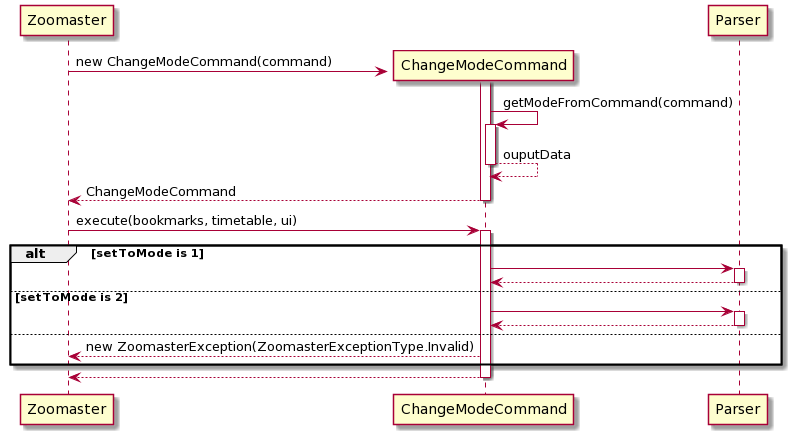

The diagram above was rendered by PlantUML. Its source (embedded in the PNG):
@startuml
create Zoomaster
create ChangeModeCommand
activate ChangeModeCommand
Zoomaster -> ChangeModeCommand: new ChangeModeCommand(command)
ChangeModeCommand -> ChangeModeCommand: getModeFromCommand(command)
activate ChangeModeCommand
return ouputData
ChangeModeCommand --> Zoomaster: ChangeModeCommand
deactivate ChangeModeCommand

Zoomaster -> ChangeModeCommand: execute(bookmarks, timetable, ui)
activate ChangeModeCommand

alt setToMode is 1

ChangeModeCommand -> Parser
activate Parser
Parser --> ChangeModeCommand 
deactivate Parser

else setToMode is 2

ChangeModeCommand -> Parser
activate Parser
Parser --> ChangeModeCommand 
deactivate Parser

else

ChangeModeCommand --> Zoomaster: new ZoomasterException(ZoomasterExceptionType.Invalid)

end

ChangeModeCommand --> Zoomaster
deactivate ChangeModeCommand
@enduml